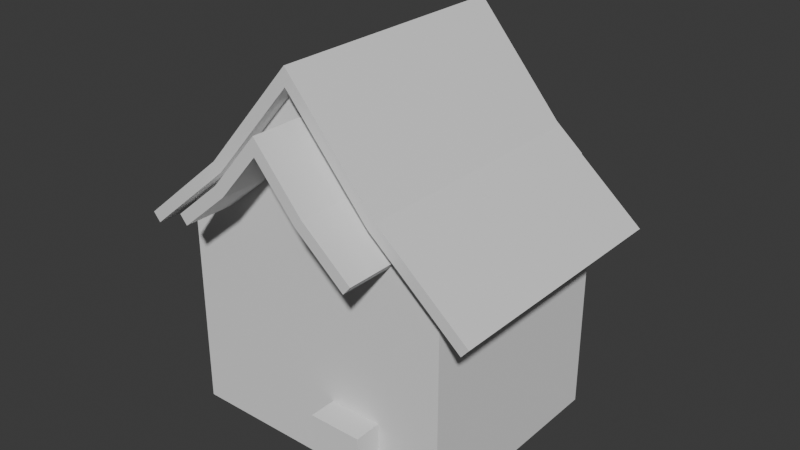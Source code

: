 # Source: building.blend  (saved by Blender 4.3.34; exported with 4.5.12 LTS)
import bpy
from mathutils import Matrix  # noqa: F401  (used for matrix-valued properties, if any)

bpy.ops.wm.read_factory_settings(use_empty=True)
scene = bpy.context.scene
scene.name = 'Scene'

# ---- collections
col_collection = bpy.data.collections.new('Collection'); scene.collection.children.link(col_collection)

# ---- materials (node trees are filled in below, after node groups)
mat_material = bpy.data.materials.new('Material')
mat_material.alpha_threshold = 0.0
mat_material.roughness = 0.5
mat_material.line_color = (0.0, 0.0, 0.0, 1.0)

# ---- material node trees
mat_material.use_nodes = True; mat_material.node_tree.nodes.clear()
_N = mat_material.node_tree.nodes; _L = mat_material.node_tree.links
n0 = _N.new('ShaderNodeOutputMaterial'); n0.name = 'Material Output'; n0.location = (300, 300)
n1 = _N.new('ShaderNodeBsdfPrincipled'); n1.name = 'Principled BSDF'; n1.location = (10, 300)
n1.inputs[3].default_value = 1.45
_L.new(n1.outputs[0], n0.inputs[0])
n0.is_active_output = True

# ---- world
world_world = bpy.data.worlds.new('World'); scene.world = world_world
world_world.use_nodes = True; world_world.node_tree.nodes.clear()
_N = world_world.node_tree.nodes; _L = world_world.node_tree.links
n0 = _N.new('ShaderNodeOutputWorld'); n0.name = 'World Output'; n0.location = (300, 300)
n1 = _N.new('ShaderNodeBackground'); n1.name = 'Background'; n1.location = (10, 300)
n1.inputs[0].default_value = (0.05088, 0.05088, 0.05088, 1.0)
_L.new(n1.outputs[0], n0.inputs[0])
n0.is_active_output = True
world_world.color = (0.05088, 0.05088, 0.05088)
world_world.sun_shadow_jitter_overblur = 0.0

# ---- meshes
me_cube = bpy.data.meshes.new('Cube')
me_cube.from_pydata([(5.089, 3.598, 5.544), (5.089, -3.598, 5.544), (0.0, 3.598, 10.63), (-5.089, 3.598, 5.544), (0.0, -3.598, 10.63), (-5.089, -3.598, 5.544), (-2.544, -3.598, 7.685), (-2.544, 3.598, 7.685), (2.544, -3.598, 7.685), (2.544, 3.598, 7.685), (2.706, 4.579, 6.623), (2.706, -4.61, 6.623), (0.0, 4.579, 9.329), (-2.706, 4.579, 6.623), (0.0, -4.61, 9.329), (-2.706, -4.61, 6.623), (-1.353, -4.61, 7.761), (-1.353, 4.579, 7.761), (1.353, -4.61, 7.761), (1.353, 4.579, 7.761)], [], [(9, 2, 4, 8), (6, 4, 2, 7), (5, 6, 7, 3), (0, 9, 8, 1), (19, 12, 14, 18), (16, 14, 12, 17), (15, 16, 17, 13), (10, 19, 18, 11)])
_uv = me_cube.uv_layers.new(name='UVMap')
_uv.uv.foreach_set('vector', [0.75, 0.5, 0.875, 0.5, 0.875, 0.75, 0.75, 0.75, 0.5, 0.0, 0.625, 0.0, 0.625, 0.25, 0.5, 0.25, 0.375, 0.0, 0.5, 0.0, 0.5, 0.25, 0.375, 0.25, 0.625, 0.5, 0.75, 0.5, 0.75, 0.75, 0.625, 0.75, 0.75, 0.5, 0.875, 0.5, 0.875, 0.75, 0.75, 0.75, 0.5, 0.0, 0.625, 0.0, 0.625, 0.25, 0.5, 0.25, 0.375, 0.0, 0.5, 0.0, 0.5, 0.25, 0.375, 0.25, 0.625, 0.5, 0.75, 0.5, 0.75, 0.75, 0.625, 0.75])
me_cube.materials.append(mat_material)
me_cube.use_mirror_vertex_groups = False
me_cube.update()
me_cube_001 = bpy.data.meshes.new('Cube.001')
me_cube_001.from_pydata([(-3.945, -3.124, 0.0314), (-3.945, 3.124, 0.0314), (3.945, -3.124, 0.0314), (3.945, 3.124, 0.0314), (-3.945, -3.124, 6.088), (-3.945, 3.124, 6.088), (-2.706, 3.124, 6.623), (-1.353, 3.124, 7.761), (-1.128, 3.124, 7.533), (-2.5, 3.124, 6.378), (-2.319, 3.124, 7.457), (0.0, 3.124, 9.329), (0.0, 3.124, 10.14), (-0.1528, 3.124, 9.966), (0.0, 3.124, 8.839), (1.155, 3.124, 7.991), (1.404, 3.124, 8.517), (1.128, 3.124, 7.533), (1.353, 3.124, 7.761), (2.5, 3.124, 6.378), (3.945, 3.124, 6.088), (2.706, 3.124, 6.623), (2.319, 3.124, 7.457), (3.945, -3.124, 6.088), (0.0, -3.124, 8.839), (0.0, -3.124, 9.329), (0.1528, -3.124, 9.966), (0.0, -3.124, 10.14), (1.128, -3.124, 7.533), (1.353, -3.124, 7.761), (2.5, -3.124, 6.378), (2.706, -3.124, 6.623), (2.319, -3.124, 7.457), (-2.706, -3.124, 6.623), (-2.488, -3.124, 6.807), (-2.319, -3.124, 7.457), (-2.5, -3.124, 6.378), (-1.128, -3.124, 7.533), (-1.353, -3.124, 7.761)], [], [(1, 0, 4, 5), (15, 11, 13, 12, 16), (7, 6, 9, 8, 14, 17, 19, 21, 18, 15, 16, 22, 20, 3, 1, 5, 10, 13, 11), (23, 2, 3, 20), (29, 31, 30, 28, 24, 37, 36, 33, 34, 35, 4, 0, 2, 23, 32, 26, 25), (38, 25, 26, 27, 35, 34), (1, 3, 2, 0), (11, 15, 18, 29, 25), (7, 11, 25, 38), (6, 7, 38, 34, 33), (18, 21, 31, 29), (32, 22, 16, 12, 27, 26), (27, 12, 13, 10, 35), (5, 4, 35, 10), (20, 22, 32, 23), (28, 17, 14, 24), (24, 14, 8, 37), (37, 8, 9, 36), (30, 19, 17, 28), (36, 9, 6, 33), (31, 21, 19, 30)])
_uv = me_cube_001.uv_layers.new(name='UVMap')
_uv.uv.foreach_set('vector', [0.375, 0.25, 0.375, 0.0, 0.5081, 0.0, 0.5081, 0.25, 0.5366, 0.4116, 0.5566, 0.375, 0.5661, 0.3702, 0.5688, 0.375, 0.5445, 0.4195, 0.5332, 0.3321, 0.5161, 0.2893, 0.5125, 0.2958, 0.5297, 0.3393, 0.5493, 0.375, 0.5297, 0.4107, 0.5125, 0.4542, 0.5161, 0.4607, 0.5332, 0.4179, 0.5366, 0.4116, 0.5445, 0.4195, 0.5286, 0.4485, 0.5081, 0.5, 0.375, 0.5, 0.375, 0.25, 0.5081, 0.25, 0.5286, 0.3015, 0.5661, 0.3702, 0.5566, 0.375, 0.5081, 0.75, 0.375, 0.75, 0.375, 0.5, 0.5081, 0.5, 0.5332, 0.8321, 0.5161, 0.7893, 0.5125, 0.7958, 0.5297, 0.8393, 0.5493, 0.875, 0.5297, 0.9107, 0.5125, 0.9542, 0.5161, 0.9607, 0.5189, 0.9538, 0.5286, 0.9485, 0.5081, 1.0, 0.375, 1.0, 0.375, 0.75, 0.5081, 0.75, 0.5286, 0.8015, 0.5661, 0.8702, 0.5566, 0.875, 0.5332, 0.9179, 0.5566, 0.875, 0.5661, 0.8702, 0.5688, 0.875, 0.5286, 0.9485, 0.5189, 0.9538, 0.375, 0.25, 0.375, 0.5, 0.375, 0.75, 0.375, 1.0, 0.875, 0.5396, 0.7683, 0.5396, 0.75, 0.5396, 0.75, 0.7096, 0.875, 0.7096, 0.5, 0.2104, 0.625, 0.2104, 0.625, 0.04042, 0.5, 0.04042, 0.375, 0.2104, 0.5, 0.2104, 0.5, 0.04042, 0.3952, 0.04042, 0.375, 0.04042, 0.75, 0.5396, 0.625, 0.5396, 0.625, 0.7096, 0.75, 0.7096, 0.75, 0.7335, 0.75, 0.5165, 0.7993, 0.5165, 0.875, 0.5165, 0.875, 0.7335, 0.8668, 0.7335, 0.625, 0.01647, 0.625, 0.2335, 0.6168, 0.2335, 0.5, 0.2335, 0.5, 0.01647, 0.4207, 0.2335, 0.4207, 0.01647, 0.5, 0.01647, 0.5, 0.2335, 0.6707, 0.5165, 0.75, 0.5165, 0.75, 0.7335, 0.6707, 0.7335, 0.75, 0.7096, 0.75, 0.5396, 0.875, 0.5396, 0.875, 0.7096, 0.625, 0.04042, 0.625, 0.2104, 0.5, 0.2104, 0.5, 0.04042, 0.5, 0.04042, 0.5, 0.2104, 0.375, 0.2104, 0.375, 0.04042, 0.625, 0.7096, 0.625, 0.5396, 0.75, 0.5396, 0.75, 0.7096, 0.375, 0.04042, 0.375, 0.2104, 0.375, 0.2104, 0.375, 0.04042, 0.625, 0.7096, 0.625, 0.5396, 0.625, 0.5396, 0.625, 0.7096])
me_cube_001.update()
me_cube_002 = bpy.data.meshes.new('Cube.002')
me_cube_002.from_pydata([(-1.0, -1.0, -1.0), (-1.0, -1.0, 1.0), (-1.0, 1.0, -1.0), (-1.0, 1.0, 1.0), (1.0, -1.0, -1.0), (1.0, -1.0, 1.0), (1.0, 1.0, -1.0), (1.0, 1.0, 1.0), (-2.893, 1.072, 4.815), (-2.893, 1.072, 6.815), (-2.893, 3.072, 4.815), (-2.893, 3.072, 6.815), (-0.8934, 1.072, 4.815), (-0.8934, 1.072, 6.815), (-0.8934, 3.072, 4.815), (-0.8934, 3.072, 6.815)], [], [(0, 1, 3, 2), (2, 3, 7, 6), (6, 7, 5, 4), (4, 5, 1, 0), (2, 6, 4, 0), (7, 3, 1, 5), (8, 9, 11, 10), (10, 11, 15, 14), (14, 15, 13, 12), (12, 13, 9, 8), (10, 14, 12, 8), (15, 11, 9, 13)])
_uv = me_cube_002.uv_layers.new(name='UVMap')
_uv.uv.foreach_set('vector', [0.375, 0.0, 0.625, 0.0, 0.625, 0.25, 0.375, 0.25, 0.375, 0.25, 0.625, 0.25, 0.625, 0.5, 0.375, 0.5, 0.375, 0.5, 0.625, 0.5, 0.625, 0.75, 0.375, 0.75, 0.375, 0.75, 0.625, 0.75, 0.625, 1.0, 0.375, 1.0, 0.125, 0.5, 0.375, 0.5, 0.375, 0.75, 0.125, 0.75, 0.625, 0.5, 0.875, 0.5, 0.875, 0.75, 0.625, 0.75, 0.375, 0.0, 0.625, 0.0, 0.625, 0.25, 0.375, 0.25, 0.375, 0.25, 0.625, 0.25, 0.625, 0.5, 0.375, 0.5, 0.375, 0.5, 0.625, 0.5, 0.625, 0.75, 0.375, 0.75, 0.375, 0.75, 0.625, 0.75, 0.625, 1.0, 0.375, 1.0, 0.125, 0.5, 0.375, 0.5, 0.375, 0.75, 0.125, 0.75, 0.625, 0.5, 0.875, 0.5, 0.875, 0.75, 0.625, 0.75])
me_cube_002.update()

# ---- objects
ob_buildingroof = bpy.data.objects.new('BuildingRoof', me_cube)
ob_buildingbase = bpy.data.objects.new('BuildingBase', me_cube_001)
ob_doorcutout = bpy.data.objects.new('DoorCutout', me_cube_002)

# ---- transforms, parenting, visibility, modifiers, constraints
ob_buildingroof.location = (0.0, 0.0, 0.0)
ob_buildingroof.lock_rotations_4d = False
ob_buildingroof.empty_display_type = 'ARROWS'
ob_buildingroof.lineart.crease_threshold = 0.0
_m = ob_buildingroof.modifiers.new('Solidify', 'SOLIDIFY')
_m.thickness = 0.32
_m.use_even_offset = True
ob_buildingbase.location = (0.0, 0.0, 0.0)
_m = ob_buildingbase.modifiers.new('Boolean', 'BOOLEAN')
_m.object = ob_doorcutout
ob_doorcutout.location = (1.413, -1.663, 0.9552)
ob_doorcutout.scale = (0.7376, 2.219, 1.0)

# ---- collection membership
col_collection.objects.link(ob_buildingroof)
col_collection.objects.link(ob_buildingbase)
col_collection.objects.link(ob_doorcutout)

# ---- scene / render settings (as saved in the file)
scene.frame_start = 1; scene.frame_end = 250; scene.frame_set(1)
scene.render.engine = 'BLENDER_EEVEE_NEXT'
bpy.context.view_layer.update()

# ---- added for rendering (the .blend has no active camera and no usable light): camera, sun
cam_auto = bpy.data.cameras.new('AutoCamera')
cam_auto.lens = 50.0
cam_auto.sensor_width = 36.0
cam_auto.clip_end = 1000.0
ob_auto_camera = bpy.data.objects.new('AutoCamera', cam_auto)
scene.collection.objects.link(ob_auto_camera)
ob_auto_camera.location = (16.3659, -19.3683, 18.3869)
ob_auto_camera.rotation_euler = (1.09748, -7.21219e-08, 0.694738)
scene.camera = ob_auto_camera
light_auto_sun = bpy.data.lights.new('AutoSun', 'SUN')
light_auto_sun.energy = 3.0
light_auto_sun.angle = 0.0523599
ob_auto_sun = bpy.data.objects.new('AutoSun', light_auto_sun)
scene.collection.objects.link(ob_auto_sun)
ob_auto_sun.rotation_euler = (0.872665, 0.174533, 0.523599)
bpy.context.view_layer.update()
